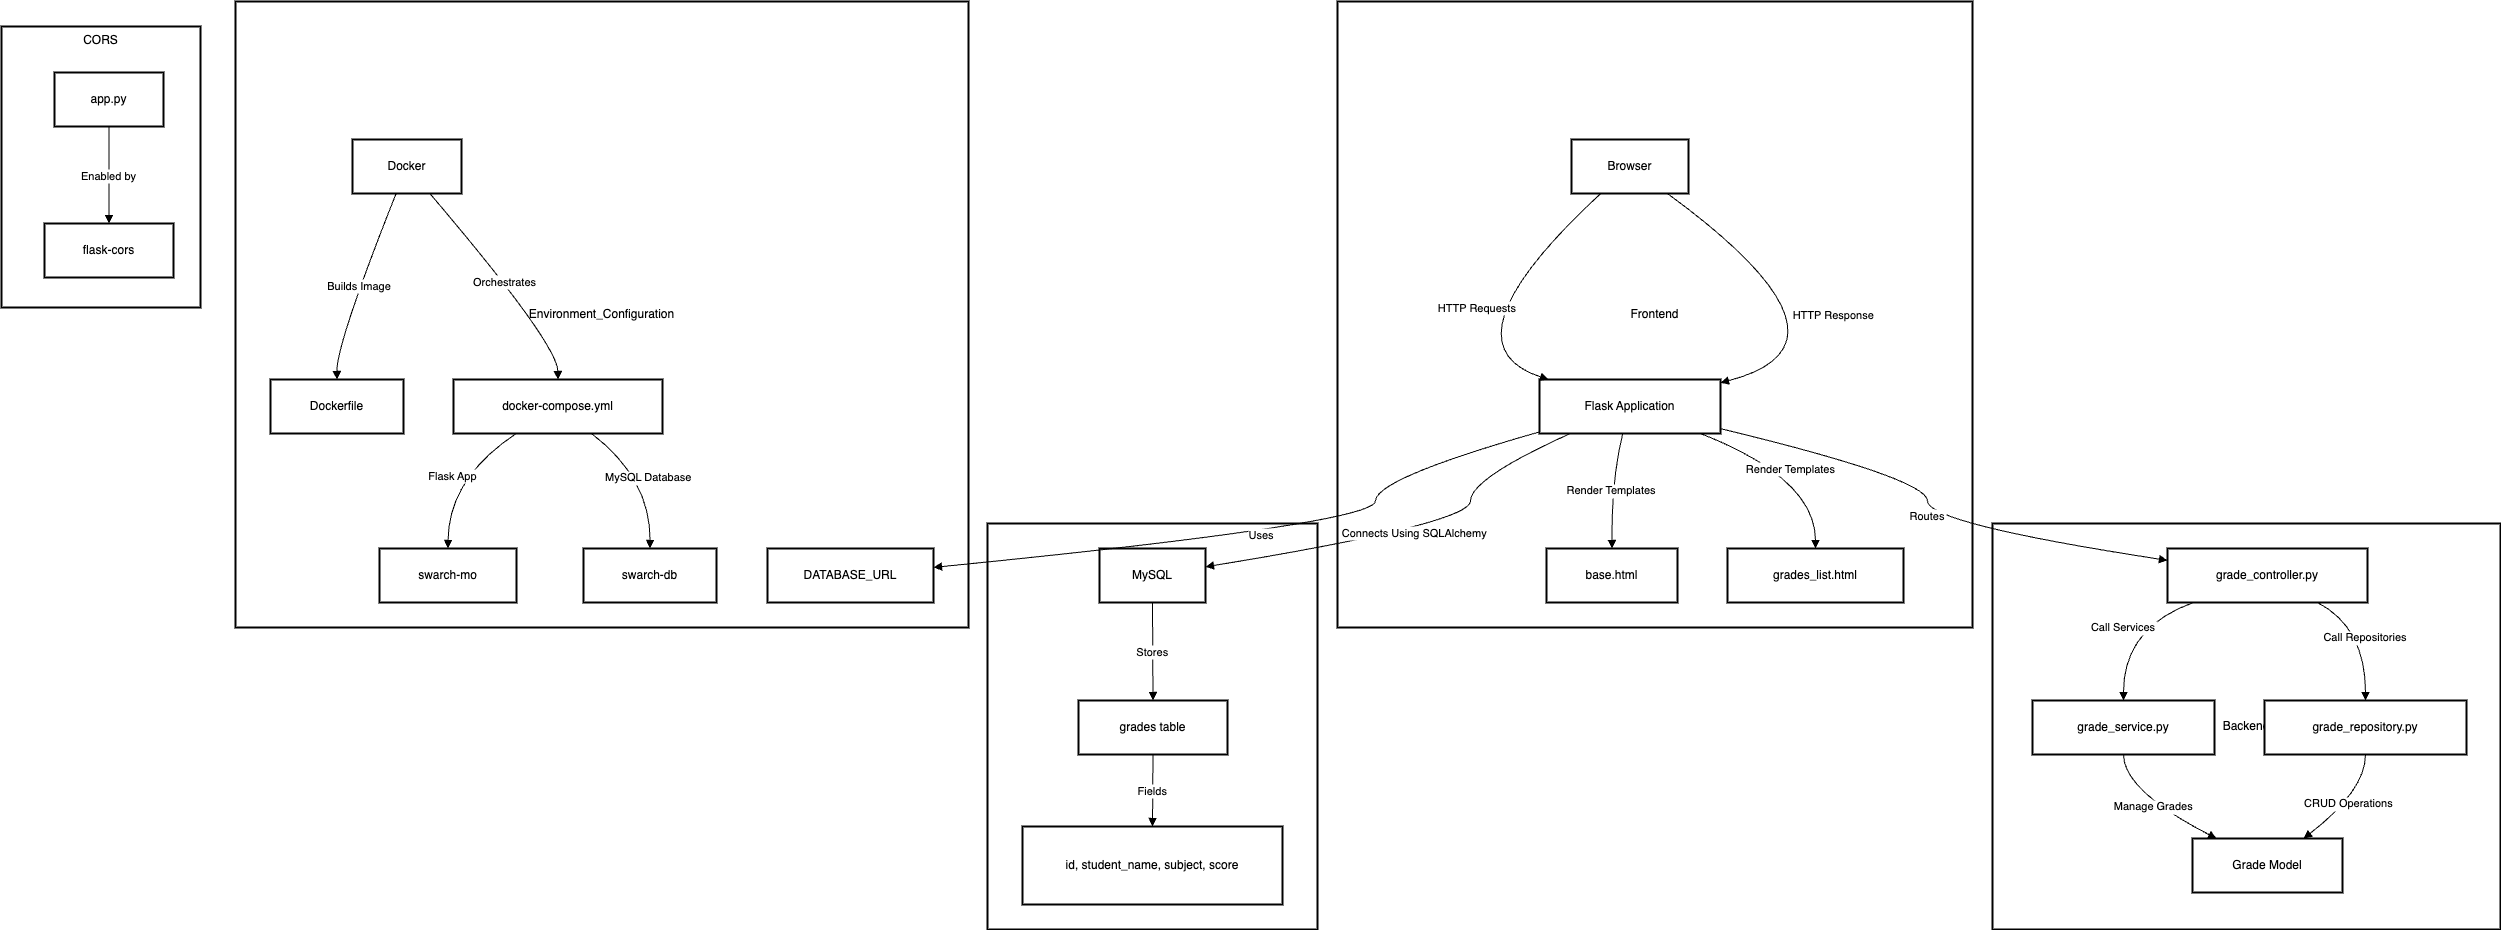

The diagram above was exported from draw.io. Its source (the exported page's mxGraphModel, read from the mxfile embedded in the PNG):
<mxGraphModel>
  <root>
    <mxCell id="0" />
    <mxCell id="1" parent="0" />
    <mxCell id="2" value="CORS" style="whiteSpace=wrap;strokeWidth=2;verticalAlign=top;" vertex="1" parent="1">
      <mxGeometry x="8" y="33" width="199" height="281" as="geometry" />
    </mxCell>
    <mxCell id="3" value="app.py" style="whiteSpace=wrap;strokeWidth=2;" vertex="1" parent="2">
      <mxGeometry x="53" y="46" width="109" height="54" as="geometry" />
    </mxCell>
    <mxCell id="4" value="flask-cors" style="whiteSpace=wrap;strokeWidth=2;" vertex="1" parent="2">
      <mxGeometry x="43" y="197" width="129" height="54" as="geometry" />
    </mxCell>
    <mxCell id="5" value="Enabled by" style="curved=1;startArrow=none;endArrow=block;exitX=0.5;exitY=0.99;entryX=0.5;entryY=0;" edge="1" parent="2" source="3" target="4">
      <mxGeometry relative="1" as="geometry">
        <Array as="points" />
      </mxGeometry>
    </mxCell>
    <mxCell id="6" value="Environment_Configuration" style="whiteSpace=wrap;strokeWidth=2;" vertex="1" parent="1">
      <mxGeometry x="242" y="8" width="733" height="626" as="geometry" />
    </mxCell>
    <mxCell id="7" value="Database" style="whiteSpace=wrap;strokeWidth=2;" vertex="1" parent="1">
      <mxGeometry x="994" y="530" width="330" height="406" as="geometry" />
    </mxCell>
    <mxCell id="8" value="Backend" style="whiteSpace=wrap;strokeWidth=2;" vertex="1" parent="1">
      <mxGeometry x="1999" y="530" width="508" height="406" as="geometry" />
    </mxCell>
    <mxCell id="9" value="Frontend" style="whiteSpace=wrap;strokeWidth=2;" vertex="1" parent="1">
      <mxGeometry x="1344" y="8" width="635" height="626" as="geometry" />
    </mxCell>
    <mxCell id="10" value="Browser" style="whiteSpace=wrap;strokeWidth=2;" vertex="1" parent="1">
      <mxGeometry x="1578" y="146" width="117" height="54" as="geometry" />
    </mxCell>
    <mxCell id="11" value="Flask Application" style="whiteSpace=wrap;strokeWidth=2;" vertex="1" parent="1">
      <mxGeometry x="1546" y="386" width="181" height="54" as="geometry" />
    </mxCell>
    <mxCell id="12" value="base.html" style="whiteSpace=wrap;strokeWidth=2;" vertex="1" parent="1">
      <mxGeometry x="1553" y="555" width="131" height="54" as="geometry" />
    </mxCell>
    <mxCell id="13" value="grades_list.html" style="whiteSpace=wrap;strokeWidth=2;" vertex="1" parent="1">
      <mxGeometry x="1734" y="555" width="176" height="54" as="geometry" />
    </mxCell>
    <mxCell id="14" value="grade_controller.py" style="whiteSpace=wrap;strokeWidth=2;" vertex="1" parent="1">
      <mxGeometry x="2174" y="555" width="200" height="54" as="geometry" />
    </mxCell>
    <mxCell id="15" value="grade_service.py" style="whiteSpace=wrap;strokeWidth=2;" vertex="1" parent="1">
      <mxGeometry x="2039" y="707" width="182" height="54" as="geometry" />
    </mxCell>
    <mxCell id="16" value="grade_repository.py" style="whiteSpace=wrap;strokeWidth=2;" vertex="1" parent="1">
      <mxGeometry x="2271" y="707" width="202" height="54" as="geometry" />
    </mxCell>
    <mxCell id="17" value="Grade Model" style="whiteSpace=wrap;strokeWidth=2;" vertex="1" parent="1">
      <mxGeometry x="2199" y="845" width="150" height="54" as="geometry" />
    </mxCell>
    <mxCell id="18" value="MySQL" style="whiteSpace=wrap;strokeWidth=2;" vertex="1" parent="1">
      <mxGeometry x="1106" y="555" width="106" height="54" as="geometry" />
    </mxCell>
    <mxCell id="19" value="grades table" style="whiteSpace=wrap;strokeWidth=2;" vertex="1" parent="1">
      <mxGeometry x="1085" y="707" width="149" height="54" as="geometry" />
    </mxCell>
    <mxCell id="20" value="id, student_name, subject, score" style="whiteSpace=wrap;strokeWidth=2;" vertex="1" parent="1">
      <mxGeometry x="1029" y="833" width="260" height="78" as="geometry" />
    </mxCell>
    <mxCell id="21" value="Docker" style="whiteSpace=wrap;strokeWidth=2;" vertex="1" parent="1">
      <mxGeometry x="359" y="146" width="109" height="54" as="geometry" />
    </mxCell>
    <mxCell id="22" value="Dockerfile" style="whiteSpace=wrap;strokeWidth=2;" vertex="1" parent="1">
      <mxGeometry x="277" y="386" width="133" height="54" as="geometry" />
    </mxCell>
    <mxCell id="23" value="docker-compose.yml" style="whiteSpace=wrap;strokeWidth=2;" vertex="1" parent="1">
      <mxGeometry x="460" y="386" width="209" height="54" as="geometry" />
    </mxCell>
    <mxCell id="24" value="swarch-mo" style="whiteSpace=wrap;strokeWidth=2;" vertex="1" parent="1">
      <mxGeometry x="386" y="555" width="137" height="54" as="geometry" />
    </mxCell>
    <mxCell id="25" value="swarch-db" style="whiteSpace=wrap;strokeWidth=2;" vertex="1" parent="1">
      <mxGeometry x="590" y="555" width="133" height="54" as="geometry" />
    </mxCell>
    <mxCell id="26" value="DATABASE_URL" style="whiteSpace=wrap;strokeWidth=2;" vertex="1" parent="1">
      <mxGeometry x="774" y="555" width="166" height="54" as="geometry" />
    </mxCell>
    <mxCell id="27" value="HTTP Requests" style="curved=1;startArrow=none;endArrow=block;exitX=0.25;exitY=1;entryX=0.05;entryY=0;" edge="1" parent="1" source="10" target="11">
      <mxGeometry relative="1" as="geometry">
        <Array as="points">
          <mxPoint x="1445" y="350" />
        </Array>
      </mxGeometry>
    </mxCell>
    <mxCell id="28" value="Render Templates" style="curved=1;startArrow=none;endArrow=block;exitX=0.46;exitY=1;entryX=0.5;entryY=0;" edge="1" parent="1" source="11" target="12">
      <mxGeometry relative="1" as="geometry">
        <Array as="points">
          <mxPoint x="1618" y="485" />
        </Array>
      </mxGeometry>
    </mxCell>
    <mxCell id="29" value="Render Templates" style="curved=1;startArrow=none;endArrow=block;exitX=0.89;exitY=1;entryX=0.5;entryY=0;" edge="1" parent="1" source="11" target="13">
      <mxGeometry relative="1" as="geometry">
        <Array as="points">
          <mxPoint x="1822" y="485" />
        </Array>
      </mxGeometry>
    </mxCell>
    <mxCell id="30" value="Routes" style="curved=1;startArrow=none;endArrow=block;exitX=1;exitY=0.91;entryX=0;entryY=0.22;" edge="1" parent="1" source="11" target="14">
      <mxGeometry relative="1" as="geometry">
        <Array as="points">
          <mxPoint x="1934" y="485" />
          <mxPoint x="1934" y="530" />
        </Array>
      </mxGeometry>
    </mxCell>
    <mxCell id="31" value="Call Services" style="curved=1;startArrow=none;endArrow=block;exitX=0.13;exitY=1;entryX=0.5;entryY=-0.01;" edge="1" parent="1" source="14" target="15">
      <mxGeometry relative="1" as="geometry">
        <Array as="points">
          <mxPoint x="2130" y="634" />
        </Array>
      </mxGeometry>
    </mxCell>
    <mxCell id="32" value="Call Repositories" style="curved=1;startArrow=none;endArrow=block;exitX=0.75;exitY=1;entryX=0.5;entryY=-0.01;" edge="1" parent="1" source="14" target="16">
      <mxGeometry relative="1" as="geometry">
        <Array as="points">
          <mxPoint x="2372" y="634" />
        </Array>
      </mxGeometry>
    </mxCell>
    <mxCell id="33" value="Manage Grades" style="curved=1;startArrow=none;endArrow=block;exitX=0.5;exitY=0.99;entryX=0.16;entryY=0;" edge="1" parent="1" source="15" target="17">
      <mxGeometry relative="1" as="geometry">
        <Array as="points">
          <mxPoint x="2130" y="797" />
        </Array>
      </mxGeometry>
    </mxCell>
    <mxCell id="34" value="CRUD Operations" style="curved=1;startArrow=none;endArrow=block;exitX=0.5;exitY=0.99;entryX=0.74;entryY=0;" edge="1" parent="1" source="16" target="17">
      <mxGeometry relative="1" as="geometry">
        <Array as="points">
          <mxPoint x="2372" y="797" />
        </Array>
      </mxGeometry>
    </mxCell>
    <mxCell id="35" value="Stores" style="curved=1;startArrow=none;endArrow=block;exitX=0.5;exitY=1;entryX=0.5;entryY=-0.01;" edge="1" parent="1" source="18" target="19">
      <mxGeometry relative="1" as="geometry">
        <Array as="points" />
      </mxGeometry>
    </mxCell>
    <mxCell id="36" value="Fields" style="curved=1;startArrow=none;endArrow=block;exitX=0.5;exitY=0.99;entryX=0.5;entryY=0;" edge="1" parent="1" source="19" target="20">
      <mxGeometry relative="1" as="geometry">
        <Array as="points" />
      </mxGeometry>
    </mxCell>
    <mxCell id="37" value="Builds Image" style="curved=1;startArrow=none;endArrow=block;exitX=0.4;exitY=1;entryX=0.5;entryY=0;" edge="1" parent="1" source="21" target="22">
      <mxGeometry relative="1" as="geometry">
        <Array as="points">
          <mxPoint x="343" y="350" />
        </Array>
      </mxGeometry>
    </mxCell>
    <mxCell id="38" value="Orchestrates" style="curved=1;startArrow=none;endArrow=block;exitX=0.71;exitY=1;entryX=0.5;entryY=0;" edge="1" parent="1" source="21" target="23">
      <mxGeometry relative="1" as="geometry">
        <Array as="points">
          <mxPoint x="564" y="350" />
        </Array>
      </mxGeometry>
    </mxCell>
    <mxCell id="39" value="Flask App" style="curved=1;startArrow=none;endArrow=block;exitX=0.3;exitY=1;entryX=0.5;entryY=0;" edge="1" parent="1" source="23" target="24">
      <mxGeometry relative="1" as="geometry">
        <Array as="points">
          <mxPoint x="455" y="485" />
        </Array>
      </mxGeometry>
    </mxCell>
    <mxCell id="40" value="MySQL Database" style="curved=1;startArrow=none;endArrow=block;exitX=0.66;exitY=1;entryX=0.5;entryY=0;" edge="1" parent="1" source="23" target="25">
      <mxGeometry relative="1" as="geometry">
        <Array as="points">
          <mxPoint x="657" y="485" />
        </Array>
      </mxGeometry>
    </mxCell>
    <mxCell id="41" value="Uses" style="curved=1;startArrow=none;endArrow=block;exitX=0;exitY=0.97;entryX=1;entryY=0.35;" edge="1" parent="1" source="11" target="26">
      <mxGeometry relative="1" as="geometry">
        <Array as="points">
          <mxPoint x="1382" y="485" />
          <mxPoint x="1382" y="530" />
        </Array>
      </mxGeometry>
    </mxCell>
    <mxCell id="42" value="Connects Using SQLAlchemy" style="curved=1;startArrow=none;endArrow=block;exitX=0.17;exitY=1;entryX=1;entryY=0.34;" edge="1" parent="1" source="11" target="18">
      <mxGeometry relative="1" as="geometry">
        <Array as="points">
          <mxPoint x="1477" y="485" />
          <mxPoint x="1477" y="530" />
        </Array>
      </mxGeometry>
    </mxCell>
    <mxCell id="43" value="HTTP Response" style="curved=1;startArrow=none;endArrow=block;exitX=0.82;exitY=1;entryX=1;entryY=0.06;" edge="1" parent="1" source="10" target="11">
      <mxGeometry relative="1" as="geometry">
        <Array as="points">
          <mxPoint x="1879" y="350" />
        </Array>
      </mxGeometry>
    </mxCell>
  </root>
</mxGraphModel>